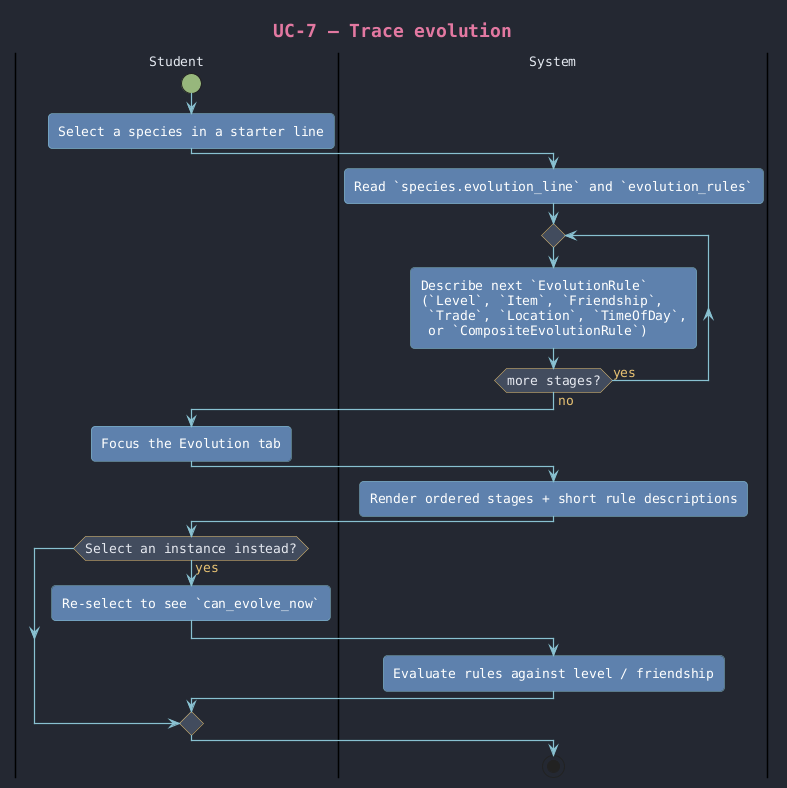

The diagram above was rendered by PlantUML. Its source (embedded in the PNG):
@startuml uc-7_trace_evolution
!include ../../_theme.iuml

title UC-7 — Trace evolution

|Student|
start
:Select a species in a starter line;
|System|
:Read `species.evolution_line` and `evolution_rules`;
repeat
    :Describe next `EvolutionRule`
    (`Level`, `Item`, `Friendship`,
     `Trade`, `Location`, `TimeOfDay`,
     or `CompositeEvolutionRule`);
repeat while (more stages?) is (yes) not (no)
|Student|
:Focus the Evolution tab;
|System|
:Render ordered stages + short rule descriptions;
|Student|
if (Select an instance instead?) then (yes)
    :Re-select to see `can_evolve_now`;
    |System|
    :Evaluate rules against level / friendship;
endif
stop

@enduml